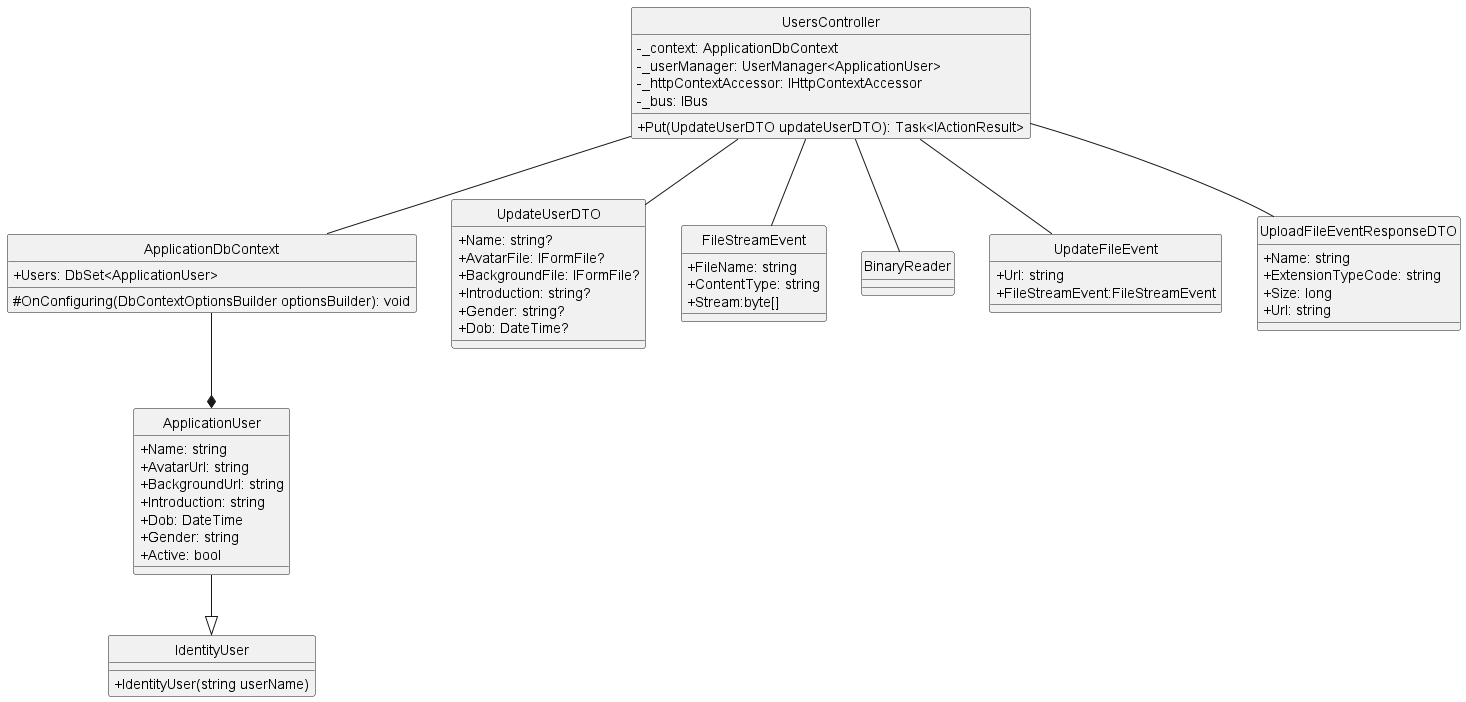

The diagram above was rendered by PlantUML. Its source (embedded in the PNG):
@startuml updateUser
hide circle
skinparam classAttributeIconSize 0
class UsersController {
    - _context: ApplicationDbContext
    - _userManager: UserManager<ApplicationUser>
    - _httpContextAccessor: IHttpContextAccessor
    - _bus: IBus
    + Put(UpdateUserDTO updateUserDTO): Task<IActionResult>
}

class ApplicationDbContext {
    +Users: DbSet<ApplicationUser>
    #OnConfiguring(DbContextOptionsBuilder optionsBuilder): void
}


class UpdateUserDTO {
    +Name: string?
    +AvatarFile: IFormFile?
    +BackgroundFile: IFormFile?
    +Introduction: string?
    +Gender: string?
    +Dob: DateTime?
}

class FileStreamEvent
{
    +FileName: string
    +ContentType: string
    +Stream:byte[]
}
class BinaryReader
class UpdateFileEvent{
    +Url: string
    +FileStreamEvent:FileStreamEvent
}

class UploadFileEventResponseDTO{
    +Name: string
    +ExtensionTypeCode: string
    +Size: long
    +Url: string
}

class ApplicationUser {
    +Name: string
    +AvatarUrl: string
    +BackgroundUrl: string
    +Introduction: string
    +Dob: DateTime
    +Gender: string
    +Active: bool
}

class IdentityUser {
    + IdentityUser(string userName) 
}

UsersController -- ApplicationDbContext
UsersController -- UpdateUserDTO
UsersController -- BinaryReader
UsersController -- FileStreamEvent
UsersController -- UpdateFileEvent
UsersController -- UploadFileEventResponseDTO
ApplicationDbContext --* ApplicationUser
ApplicationUser --|> IdentityUser
@enduml